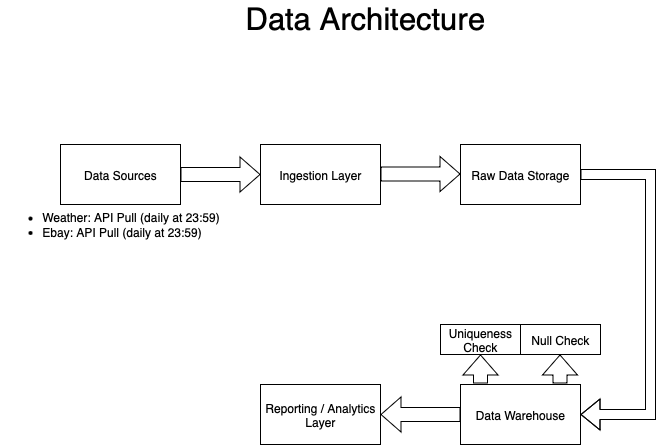

The diagram above was exported from draw.io. Its source (the exported page's mxGraphModel, read from the mxfile embedded in the PNG):
<mxGraphModel dx="1216" dy="821" grid="1" gridSize="10" guides="1" tooltips="1" connect="1" arrows="1" fold="1" page="1" pageScale="1" pageWidth="850" pageHeight="1100" math="0" shadow="0">
  <root>
    <mxCell id="0" />
    <mxCell id="1" parent="0" />
    <mxCell id="bE2R1Pbel4qSUv30jrgh-1" value="Data Sources" style="rounded=0;whiteSpace=wrap;html=1;" vertex="1" parent="1">
      <mxGeometry x="120" y="161" width="120" height="60" as="geometry" />
    </mxCell>
    <mxCell id="bE2R1Pbel4qSUv30jrgh-2" value="Ingestion Layer" style="rounded=0;whiteSpace=wrap;html=1;" vertex="1" parent="1">
      <mxGeometry x="320" y="161" width="120" height="60" as="geometry" />
    </mxCell>
    <mxCell id="bE2R1Pbel4qSUv30jrgh-3" value="Raw Data Storage" style="rounded=0;whiteSpace=wrap;html=1;" vertex="1" parent="1">
      <mxGeometry x="520" y="161" width="120" height="60" as="geometry" />
    </mxCell>
    <mxCell id="bE2R1Pbel4qSUv30jrgh-4" value="Data Warehouse" style="rounded=0;whiteSpace=wrap;html=1;" vertex="1" parent="1">
      <mxGeometry x="520" y="401" width="120" height="60" as="geometry" />
    </mxCell>
    <mxCell id="bE2R1Pbel4qSUv30jrgh-5" value="Null Check" style="rounded=0;whiteSpace=wrap;html=1;" vertex="1" parent="1">
      <mxGeometry x="580" y="341" width="80" height="30" as="geometry" />
    </mxCell>
    <mxCell id="bE2R1Pbel4qSUv30jrgh-6" value="Reporting / Analytics Layer" style="rounded=0;whiteSpace=wrap;html=1;" vertex="1" parent="1">
      <mxGeometry x="320" y="401" width="120" height="60" as="geometry" />
    </mxCell>
    <mxCell id="bE2R1Pbel4qSUv30jrgh-7" value="" style="shape=flexArrow;endArrow=classic;html=1;rounded=0;entryX=0;entryY=0.5;entryDx=0;entryDy=0;exitX=1;exitY=0.5;exitDx=0;exitDy=0;width=14;endSize=6.33;" edge="1" parent="1" source="bE2R1Pbel4qSUv30jrgh-1" target="bE2R1Pbel4qSUv30jrgh-2">
      <mxGeometry width="50" height="50" relative="1" as="geometry">
        <mxPoint x="240" y="196" as="sourcePoint" />
        <mxPoint x="310" y="186" as="targetPoint" />
      </mxGeometry>
    </mxCell>
    <mxCell id="bE2R1Pbel4qSUv30jrgh-8" value="" style="shape=flexArrow;endArrow=classic;html=1;rounded=0;entryX=0;entryY=0.5;entryDx=0;entryDy=0;exitX=1;exitY=0.5;exitDx=0;exitDy=0;width=14;endSize=6.33;" edge="1" parent="1">
      <mxGeometry width="50" height="50" relative="1" as="geometry">
        <mxPoint x="440" y="190.5" as="sourcePoint" />
        <mxPoint x="520" y="190.5" as="targetPoint" />
      </mxGeometry>
    </mxCell>
    <mxCell id="bE2R1Pbel4qSUv30jrgh-9" value="" style="shape=flexArrow;endArrow=classic;html=1;rounded=0;exitX=0;exitY=0.5;exitDx=0;exitDy=0;width=14;endSize=6.33;" edge="1" parent="1" source="bE2R1Pbel4qSUv30jrgh-4">
      <mxGeometry width="50" height="50" relative="1" as="geometry">
        <mxPoint x="441" y="391" as="sourcePoint" />
        <mxPoint x="440" y="431" as="targetPoint" />
      </mxGeometry>
    </mxCell>
    <mxCell id="bE2R1Pbel4qSUv30jrgh-11" value="" style="shape=flexArrow;endArrow=classic;html=1;rounded=0;exitX=1;exitY=0.5;exitDx=0;exitDy=0;entryX=1;entryY=0.5;entryDx=0;entryDy=0;" edge="1" parent="1" source="bE2R1Pbel4qSUv30jrgh-3" target="bE2R1Pbel4qSUv30jrgh-4">
      <mxGeometry width="50" height="50" relative="1" as="geometry">
        <mxPoint x="390" y="491" as="sourcePoint" />
        <mxPoint x="710" y="451" as="targetPoint" />
        <Array as="points">
          <mxPoint x="710" y="191" />
          <mxPoint x="710" y="311" />
          <mxPoint x="710" y="431" />
        </Array>
      </mxGeometry>
    </mxCell>
    <mxCell id="bE2R1Pbel4qSUv30jrgh-12" value="&lt;ul&gt;&lt;li&gt;Weather: API Pull (daily at 23:59)&amp;nbsp;&lt;/li&gt;&lt;li&gt;Ebay: API Pull (daily at 23:59)&lt;/li&gt;&lt;/ul&gt;" style="text;strokeColor=none;fillColor=none;html=1;whiteSpace=wrap;verticalAlign=middle;overflow=hidden;" vertex="1" parent="1">
      <mxGeometry x="60" y="201" width="260" height="80" as="geometry" />
    </mxCell>
    <mxCell id="bE2R1Pbel4qSUv30jrgh-13" value="&lt;div&gt;&lt;br&gt;&lt;/div&gt;" style="text;strokeColor=none;fillColor=none;html=1;whiteSpace=wrap;verticalAlign=middle;overflow=hidden;" vertex="1" parent="1">
      <mxGeometry x="310" y="191" width="140" height="80" as="geometry" />
    </mxCell>
    <mxCell id="bE2R1Pbel4qSUv30jrgh-14" value="&lt;div&gt;&lt;br&gt;&lt;/div&gt;" style="text;strokeColor=none;fillColor=none;html=1;whiteSpace=wrap;verticalAlign=middle;overflow=hidden;" vertex="1" parent="1">
      <mxGeometry x="510" y="191" width="120" height="80" as="geometry" />
    </mxCell>
    <mxCell id="bE2R1Pbel4qSUv30jrgh-18" value="&lt;font style=&quot;font-size: 31px;&quot;&gt;Data Architecture&lt;/font&gt;" style="text;html=1;align=center;verticalAlign=middle;whiteSpace=wrap;rounded=0;" vertex="1" parent="1">
      <mxGeometry x="280" y="20" width="290" height="30" as="geometry" />
    </mxCell>
    <mxCell id="bE2R1Pbel4qSUv30jrgh-22" value="" style="shape=flexArrow;endArrow=classic;html=1;rounded=0;exitX=0.825;exitY=-0.017;exitDx=0;exitDy=0;width=14;endSize=6.33;exitPerimeter=0;" edge="1" parent="1">
      <mxGeometry width="50" height="50" relative="1" as="geometry">
        <mxPoint x="540" y="400" as="sourcePoint" />
        <mxPoint x="540" y="371" as="targetPoint" />
      </mxGeometry>
    </mxCell>
    <mxCell id="bE2R1Pbel4qSUv30jrgh-23" value="" style="shape=flexArrow;endArrow=classic;html=1;rounded=0;exitX=0.825;exitY=-0.017;exitDx=0;exitDy=0;width=14;endSize=6.33;exitPerimeter=0;" edge="1" parent="1">
      <mxGeometry width="50" height="50" relative="1" as="geometry">
        <mxPoint x="619.5" y="400" as="sourcePoint" />
        <mxPoint x="619.5" y="371" as="targetPoint" />
      </mxGeometry>
    </mxCell>
    <mxCell id="bE2R1Pbel4qSUv30jrgh-25" value="Uniqueness Check" style="rounded=0;whiteSpace=wrap;html=1;" vertex="1" parent="1">
      <mxGeometry x="500" y="341" width="80" height="30" as="geometry" />
    </mxCell>
  </root>
</mxGraphModel>